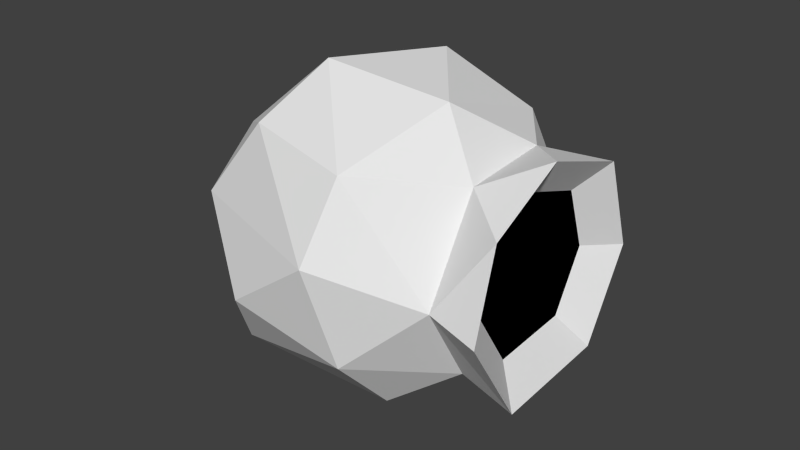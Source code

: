 # Source: Grip.blend  (saved by Blender 2.70.0; exported with 4.5.12 LTS)
import bpy
from mathutils import Matrix  # noqa: F401  (used for matrix-valued properties, if any)

bpy.ops.wm.read_factory_settings(use_empty=True)
scene = bpy.context.scene
scene.name = 'Scene'

# ---- collections
col_collection_1 = bpy.data.collections.new('Collection 1'); scene.collection.children.link(col_collection_1)

# ---- materials (node trees are filled in below, after node groups)
mat_outer = bpy.data.materials.new('Outer')
mat_outer.alpha_threshold = 0.0
mat_outer.use_transparent_shadow = False
mat_outer.roughness = 0.5
mat_outer.line_color = (0.0, 0.0, 0.0, 1.0)
mat_inner = bpy.data.materials.new('Inner')
mat_inner.alpha_threshold = 0.0
mat_inner.use_transparent_shadow = False
mat_inner.diffuse_color = (0.0, 0.0, 0.0, 1.0)
mat_inner.roughness = 0.5
mat_inner.line_color = (0.0, 0.0, 0.0, 1.0)

# ---- material node trees

# ---- world
world_world = bpy.data.worlds.new('World'); scene.world = world_world
world_world.color = (0.05088, 0.05088, 0.05088)
world_world.use_sun_shadow = False
world_world.sun_shadow_jitter_overblur = 0.0
world_world.cycles.sampling_method = 'MANUAL'
world_world.cycles.sample_map_resolution = 256

# ---- meshes
me_grip = bpy.data.meshes.new('Grip')
me_grip.from_pydata([(0.009849, -0.07007, 0.7115), (-0.3127, 0.2509, 0.6057), (-2.051, 0.2301, 0.3383), (-0.5968, 0.632, 0.632), (-1.585, 0.561, 0.7449), (-1.046, 0.408, 0.9584), (-1.821, 0.6928, 0.2953), (0.008487, -0.5571, 0.4572), (-0.3073, 0.6736, -0.007684), (-1.12, 0.9493, 0.3775), (-0.8664, 1.009, -0.1729), (-1.713, 0.8219, -0.2859), (-2.106, 0.2362, -0.1393), (0.009848, -0.7115, -0.07008), (-0.7654, 0.6736, -0.7092), (-0.3087, 0.1895, -0.6351), (-1.321, 0.7034, -0.7156), (-0.7153, 0.103, -0.9408), (-1.291, -0.008176, -1.028), (-2.047, -0.1549, -0.4524), (0.01017, -0.3475, -0.6501), (-0.7386, -0.4846, -0.8333), (-1.64, 0.2035, -0.8644), (-0.3125, -0.3565, -0.5291), (-1.584, -0.7105, -0.6283), (0.009894, 0.4068, -0.6004), (-0.3011, -0.6699, -0.004482), (-0.7554, -0.8588, -0.4289), (-1.407, -0.9662, -0.2086), (-0.8626, -1.005, 0.192), (0.009145, 0.7148, -0.06614), (-1.831, -0.7162, 0.2329), (-2.057, -0.1622, 0.4235), (-0.8189, -0.7563, 0.6322), (-0.3118, -0.3124, 0.5638), (0.009896, 0.5095, 0.5161), (-0.6121, -0.1301, 0.8872), (-1.321, -0.2654, 1.005), (-1.485, -0.6426, 0.7091), (-0.1369, -0.04983, 0.4939), (-0.1379, -0.3784, 0.3223), (-0.1369, -0.4826, -0.03343), (-0.1367, -0.237, -0.4248), (-0.1369, 0.2719, -0.3913), (-0.1374, 0.4798, -0.03078), (-0.1369, 0.3412, 0.3621), (-1.207, -0.07002, 0.7109), (-1.208, -0.5566, 0.4568), (-1.207, -0.7109, -0.06998), (-1.207, -0.3472, -0.6495), (-1.207, 0.4064, -0.5999), (-1.208, 0.7142, -0.06605), (-1.207, 0.5091, 0.5157), (-1.927, -0.007851, 0.04258)], [], [(26, 13, 7), (32, 37, 4), (32, 4, 2), (36, 3, 5), (37, 5, 4), (4, 6, 2), (8, 30, 25), (5, 9, 4), (1, 8, 3), (4, 9, 6), (9, 3, 10), (9, 10, 11), (6, 11, 12), (1, 0, 35), (16, 10, 14), (14, 8, 15), (11, 16, 22), (12, 11, 19), (16, 18, 22), (14, 17, 18), (21, 15, 23), (22, 24, 19), (18, 17, 21), (18, 21, 24), (21, 27, 24), (34, 26, 7), (28, 29, 31), (15, 25, 20), (29, 33, 38), (33, 26, 34), (33, 37, 38), (8, 35, 30), (37, 33, 36), (38, 37, 32), (1, 34, 0), (12, 19, 32), (36, 34, 1), (12, 32, 2), (36, 1, 3), (9, 5, 3), (8, 1, 35), (10, 3, 8), (6, 9, 11), (0, 34, 7), (12, 2, 6), (14, 10, 8), (11, 10, 16), (14, 15, 17), (19, 11, 22), (18, 16, 14), (23, 15, 20), (21, 17, 15), (24, 22, 18), (27, 21, 23, 26), (24, 27, 28), (19, 24, 31), (27, 26, 29), (24, 28, 31), (28, 27, 29), (13, 26, 20), (19, 31, 32), (33, 29, 26), (31, 29, 38), (36, 33, 34), (32, 31, 38), (26, 23, 20), (5, 37, 36), (15, 8, 25), (35, 0, 39, 45), (30, 35, 45, 44), (25, 30, 44, 43), (20, 25, 43, 42), (13, 20, 42, 41), (7, 13, 41, 40), (0, 7, 40, 39), (40, 41, 48, 47), (41, 42, 49, 48), (42, 43, 50, 49), (43, 44, 51, 50), (44, 45, 52, 51), (45, 39, 46, 52), (39, 40, 47, 46), (46, 47, 53), (47, 48, 53), (48, 49, 53), (49, 50, 53), (50, 51, 53), (51, 52, 53), (52, 46, 53)])
me_grip.polygons.foreach_set('material_index', [0, 0, 0, 0, 0, 0, 0, 0, 0, 0, 0, 0, 0, 0, 0, 0, 0, 0, 0, 0, 0, 0, 0, 0, 0, 0, 0, 0, 0, 0, 0, 0, 0, 0, 0, 0, 0, 0, 0, 0, 0, 0, 0, 0, 0, 0, 0, 0, 0, 0, 0, 0, 0, 0, 0, 0, 0, 0, 0, 0, 0, 0, 0, 0, 0, 0, 0, 0, 0, 0, 0, 0, 0, 0, 0, 1, 1, 1, 1, 1, 1, 1, 1, 1, 1, 1, 1, 1, 1])
me_grip.materials.append(mat_outer)
me_grip.materials.append(mat_inner)
me_grip.use_remesh_preserve_volume = False
me_grip.use_remesh_preserve_attributes = False
me_grip.use_mirror_vertex_groups = False
me_grip.update()

# ---- objects
ob_grip = bpy.data.objects.new('Grip', me_grip)

# ---- transforms, parenting, visibility, modifiers, constraints
ob_grip.location = (0.0, 0.0, 0.0)
ob_grip.scale = (0.0507, 0.0507, 0.0507)
ob_grip.lineart.crease_threshold = 0.0

# ---- collection membership
col_collection_1.objects.link(ob_grip)

# ---- scene / render settings (as saved in the file)
scene.frame_start = 1; scene.frame_end = 250; scene.frame_set(1)
scene.render.engine = 'BLENDER_EEVEE_NEXT'
scene.render.resolution_percentage = 50
scene.render.dither_intensity = 0.0
scene.cycles.use_denoising = False
scene.cycles.samples = 10
scene.cycles.sampling_pattern = 'TABULATED_SOBOL'
scene.cycles.light_sampling_threshold = 0.0
scene.cycles.use_adaptive_sampling = False
scene.cycles.use_light_tree = False
scene.cycles.blur_glossy = 0.0
scene.cycles.volume_bounces = 1
scene.cycles.pixel_filter_type = 'GAUSSIAN'
scene.cycles.sample_clamp_indirect = 0.0
scene.view_settings.view_transform = 'Standard'
bpy.context.view_layer.update()

# ---- added for rendering (the .blend has no active camera and no usable light): camera, sun
cam_auto = bpy.data.cameras.new('AutoCamera')
cam_auto.lens = 50.0
cam_auto.sensor_width = 36.0
cam_auto.clip_end = 1000.0
ob_auto_camera = bpy.data.objects.new('AutoCamera', cam_auto)
scene.collection.objects.link(ob_auto_camera)
ob_auto_camera.location = (0.131916, -0.221969, 0.147438)
ob_auto_camera.rotation_euler = (1.09748, -7.21219e-08, 0.694738)
scene.camera = ob_auto_camera
light_auto_sun = bpy.data.lights.new('AutoSun', 'SUN')
light_auto_sun.energy = 3.0
light_auto_sun.angle = 0.0523599
ob_auto_sun = bpy.data.objects.new('AutoSun', light_auto_sun)
scene.collection.objects.link(ob_auto_sun)
ob_auto_sun.rotation_euler = (0.872665, 0.174533, 0.523599)
bpy.context.view_layer.update()
